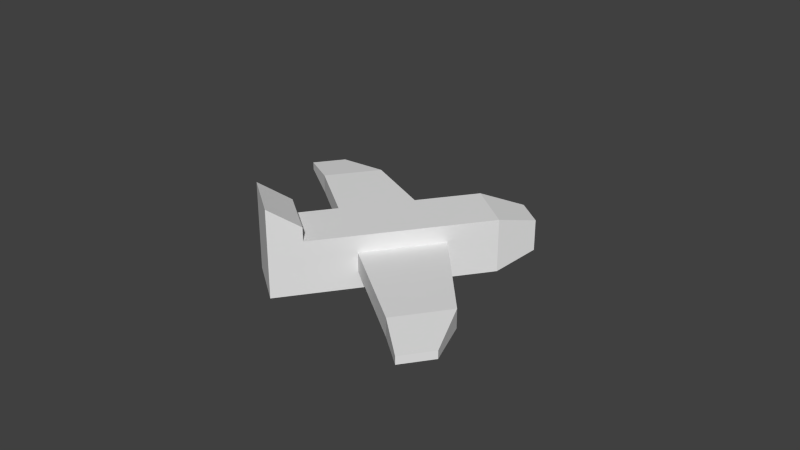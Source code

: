 # Source: exo_avion_animation.blend  (saved by Blender 3.3.6; exported with 4.5.12 LTS)
import bpy
from mathutils import Matrix  # noqa: F401  (used for matrix-valued properties, if any)

bpy.ops.wm.read_factory_settings(use_empty=True)
scene = bpy.context.scene
scene.name = 'Scene'

# ---- collections
col_collection_1 = bpy.data.collections.new('Collection 1'); scene.collection.children.link(col_collection_1)

# ---- materials (node trees are filled in below, after node groups)
mat_material = bpy.data.materials.new('Material')
mat_material.alpha_threshold = 0.0
mat_material.use_transparent_shadow = False
mat_material.roughness = 0.5
mat_material.line_color = (0.0, 0.0, 0.0, 1.0)

# ---- material node trees

# ---- world
world_world = bpy.data.worlds.new('World'); scene.world = world_world
world_world.color = (0.05088, 0.05088, 0.05088)
world_world.use_sun_shadow = False
world_world.sun_shadow_jitter_overblur = 0.0
world_world.cycles.sampling_method = 'MANUAL'
world_world.cycles.sample_map_resolution = 256

# ---- meshes
me_cube = bpy.data.meshes.new('Cube')
me_cube.from_pydata([(0.153, 1.0, -0.1413), (0.263, -1.0, -0.2429), (0.153, 1.0, 0.1413), (0.263, -1.0, 0.2429), (0.263, 0.6362, -0.2429), (0.263, 0.6362, 0.2429), (0.263, 0.1945, -0.08616), (0.263, -0.5583, -0.08616), (0.263, -0.5583, 0.08616), (0.263, 0.1945, 0.08616), (1.285, -0.0173, -0.08616), (1.285, -0.5583, -0.08616), (1.285, -0.5583, 0.08616), (1.285, -0.0173, 0.08616), (1.717, -0.2793, -0.03575), (1.717, -0.5917, -0.03575), (1.717, -0.5917, 0.03575), (1.717, -0.2793, 0.03575), (-0.153, 1.0, -0.1413), (-0.263, -1.0, -0.2429), (-0.153, 1.0, 0.1413), (-0.263, -1.0, 0.2429), (-0.263, 0.6362, -0.2429), (-0.263, 0.6362, 0.2429), (-0.263, 0.1945, -0.08616), (-0.263, -0.5583, -0.08616), (-0.263, -0.5583, 0.08616), (-0.263, 0.1945, 0.08616), (-1.285, -0.0173, -0.08616), (-1.285, -0.5583, -0.08616), (-1.285, -0.5583, 0.08616), (-1.285, -0.0173, 0.08616), (-1.717, -0.2793, -0.03575), (-1.717, -0.5917, -0.03575), (-1.717, -0.5917, 0.03575), (-1.717, -0.2793, 0.03575), (0.0, 1.0, -0.1413), (0.0, -1.0, -0.2429), (0.0, 1.0, 0.1413), (0.0, -1.0, 0.2429), (0.0, 0.6362, -0.2429), (0.0, 0.6362, 0.2429), (0.263, -1.288, -0.2429), (0.263, -1.288, 0.2429), (-0.263, -1.288, -0.2429), (-0.263, -1.288, 0.2429), (-3.637e-07, -1.288, -0.2429), (-3.637e-07, -1.288, 0.2429), (0.263, -1.0, 0.3694), (-0.263, -1.0, 0.3694), (7.119e-08, -1.0, 0.3694), (0.263, -1.288, 0.559), (-0.263, -1.288, 0.559), (-2.925e-07, -1.288, 0.559)], [], [(7, 6, 10, 11), (0, 2, 5, 4), (6, 7, 1, 4), (7, 8, 3, 1), (8, 9, 5, 3), (9, 6, 4, 5), (13, 12, 16, 17), (6, 9, 13, 10), (9, 8, 12, 13), (8, 7, 11, 12), (14, 17, 16, 15), (12, 11, 15, 16), (11, 10, 14, 15), (10, 13, 17, 14), (4, 1, 37, 40), (5, 41, 39, 3), (21, 45, 52, 49), (2, 0, 36, 38), (0, 4, 40, 36), (2, 38, 41, 5), (25, 29, 28, 24), (18, 22, 23, 20), (24, 22, 19, 25), (25, 19, 21, 26), (26, 21, 23, 27), (27, 23, 22, 24), (31, 35, 34, 30), (24, 28, 31, 27), (27, 31, 30, 26), (26, 30, 29, 25), (32, 33, 34, 35), (30, 34, 33, 29), (29, 33, 32, 28), (28, 32, 35, 31), (22, 40, 37, 19), (23, 21, 39, 41), (21, 19, 44, 45), (20, 38, 36, 18), (18, 36, 40, 22), (20, 23, 41, 38), (42, 43, 47, 46), (44, 46, 47, 45), (3, 39, 50, 48), (37, 1, 42, 46), (1, 3, 43, 42), (19, 37, 46, 44), (48, 50, 53, 51), (50, 49, 52, 53), (43, 3, 48, 51), (39, 21, 49, 50), (47, 43, 51, 53), (45, 47, 53, 52)])
me_cube.materials.append(mat_material)
me_cube.use_remesh_preserve_volume = False
me_cube.use_remesh_preserve_attributes = False
me_cube.use_mirror_vertex_groups = False
me_cube.update()

# ---- objects
ob_cube = bpy.data.objects.new('Cube', me_cube)

# ---- transforms, parenting, visibility, modifiers, constraints
ob_cube.location = (-9.505, -1.445, 0.0)
ob_cube.rotation_euler = (0.0, -0.0, -0.64)
ob_cube.lock_rotations_4d = False
ob_cube.empty_display_type = 'ARROWS'
ob_cube.lineart.crease_threshold = 0.0

# ---- collection membership
col_collection_1.objects.link(ob_cube)

# ---- scene / render settings (as saved in the file)
scene.frame_start = 1; scene.frame_end = 130; scene.frame_set(0)
scene.render.engine = 'BLENDER_EEVEE_NEXT'
scene.render.resolution_percentage = 50
scene.render.dither_intensity = 0.0
scene.cycles.use_denoising = False
scene.cycles.samples = 10
scene.cycles.sampling_pattern = 'TABULATED_SOBOL'
scene.cycles.light_sampling_threshold = 0.0
scene.cycles.use_adaptive_sampling = False
scene.cycles.use_light_tree = False
scene.cycles.blur_glossy = 0.0
scene.cycles.volume_bounces = 1
scene.cycles.pixel_filter_type = 'GAUSSIAN'
scene.cycles.sample_clamp_indirect = 0.0
scene.view_settings.view_transform = 'Standard'
bpy.context.view_layer.update()

# ---- added for rendering (the .blend has no active camera and no usable light): camera, sun
cam_auto = bpy.data.cameras.new('AutoCamera')
cam_auto.lens = 50.0
cam_auto.sensor_width = 36.0
cam_auto.clip_end = 1000.0
ob_auto_camera = bpy.data.objects.new('AutoCamera', cam_auto)
scene.collection.objects.link(ob_auto_camera)
ob_auto_camera.location = (-4.29871, -7.91072, 4.3916)
ob_auto_camera.rotation_euler = (1.09748, -7.21219e-08, 0.694738)
scene.camera = ob_auto_camera
light_auto_sun = bpy.data.lights.new('AutoSun', 'SUN')
light_auto_sun.energy = 3.0
light_auto_sun.angle = 0.0523599
ob_auto_sun = bpy.data.objects.new('AutoSun', light_auto_sun)
scene.collection.objects.link(ob_auto_sun)
ob_auto_sun.rotation_euler = (0.872665, 0.174533, 0.523599)
bpy.context.view_layer.update()
